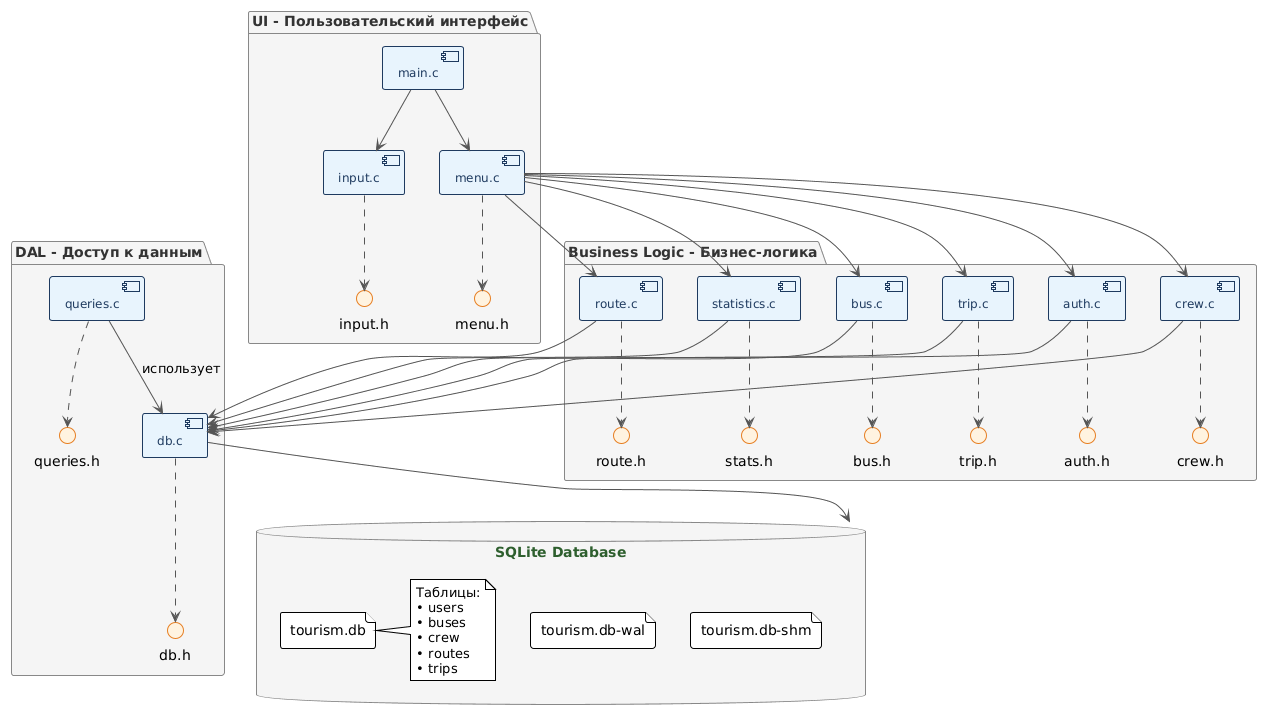

The diagram above was rendered by PlantUML. Its source (embedded in the PNG):
@startuml
!theme plain

skinparam component {
  BackgroundColor #E8F4FD
  BorderColor #1E3A5F
  FontColor #1E3A5F
  FontSize 12
}

skinparam database {
  BackgroundColor #E8FDE8
  BorderColor #2E5F2E
  FontColor #2E5F2E
}

skinparam interface {
  BackgroundColor #FFF3E0
  BorderColor #E67E22
}

skinparam package {
  BackgroundColor #F5F5F5
  BorderColor #888888
  FontColor #333333
  FontStyle bold
}

skinparam arrow {
  Color #555555
}

' ============================================
' 1. КОМПОНЕНТ: ПОЛЬЗОВАТЕЛЬСКИЙ ИНТЕРФЕЙС (UI)
' ============================================
package "UI - Пользовательский интерфейс" {
  
  component "main.c" as Main
  component "menu.c" as Menu
  component "input.c" as Input
  
  interface "menu.h" as IMenu
  interface "input.h" as IInput
  
  Main --> Menu
  Main --> Input
  Menu ..> IMenu
  Input ..> IInput
}

' ============================================
' 2. КОМПОНЕНТ: БИЗНЕС-ЛОГИКА
' ============================================
package "Business Logic - Бизнес-логика" {
  
  component "auth.c" as Auth
  component "bus.c" as Bus
  component "crew.c" as Crew
  component "route.c" as Route
  component "trip.c" as Trip
  component "statistics.c" as Stats
  
  interface "auth.h" as IAuth
  interface "bus.h" as IBus
  interface "crew.h" as ICrew
  interface "route.h" as IRoute
  interface "trip.h" as ITrip
  interface "stats.h" as IStats
  
  Auth ..> IAuth
  Bus ..> IBus
  Crew ..> ICrew
  Route ..> IRoute
  Trip ..> ITrip
  Stats ..> IStats
}

' ============================================
' 3. КОМПОНЕНТ: ДОСТУП К ДАННЫМ (DAL)
' ============================================
package "DAL - Доступ к данным" {
  
  component "db.c" as DB
  component "queries.c" as Queries
  
  interface "db.h" as IDB
  interface "queries.h" as IQueries
  
  DB ..> IDB
  Queries ..> IQueries
  Queries --> DB : использует
}

' ============================================
' 4. БАЗА ДАННЫХ (SQLite)
' ============================================
database "SQLite Database" as SQLite {
  
  file "tourism.db" as DBFile
  file "tourism.db-wal" as WAL
  file "tourism.db-shm" as SHM
  
  note right of DBFile
    Таблицы:
    • users
    • buses
    • crew
    • routes
    • trips
  end note
}

' ============================================
' 5. СВЯЗИ МЕЖДУ КОМПОНЕНТАМИ
' ============================================

' UI → Business Logic
Menu --> Auth
Menu --> Bus
Menu --> Crew
Menu --> Route
Menu --> Trip
Menu --> Stats

' Business Logic → DAL
Auth --> DB
Bus --> DB
Crew --> DB
Route --> DB
Trip --> DB
Stats --> DB

' DAL → SQLite
DB --> SQLite
@enduml